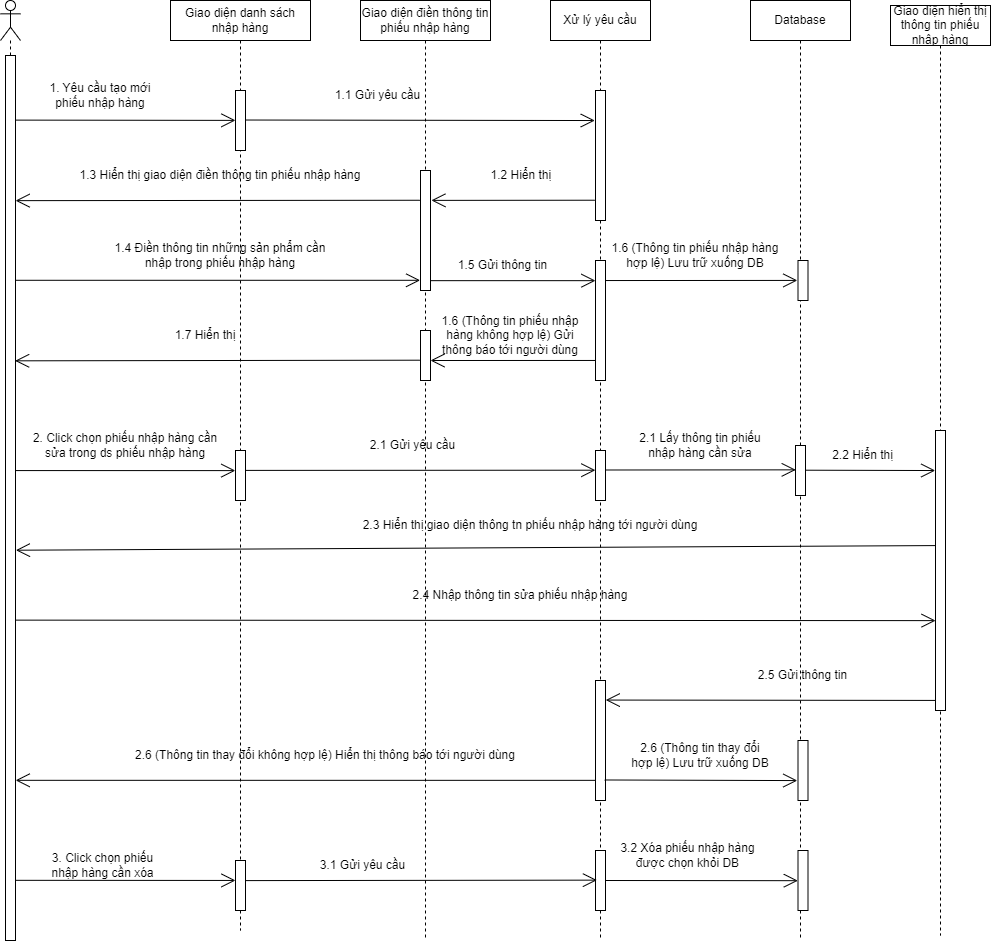

The diagram above was exported from draw.io. Its source (the exported page's mxGraphModel, read from the mxfile embedded in the PNG):
<mxGraphModel dx="868" dy="474" grid="1" gridSize="10" guides="1" tooltips="1" connect="1" arrows="1" fold="1" page="1" pageScale="1" pageWidth="850" pageHeight="1100" math="0" shadow="0">
  <root>
    <mxCell id="0" />
    <mxCell id="1" parent="0" />
    <mxCell id="Vp7SZMlQ8KnLDu79YuGp-1" value="" style="shape=umlLifeline;participant=umlActor;perimeter=lifelinePerimeter;whiteSpace=wrap;html=1;container=1;collapsible=0;recursiveResize=0;verticalAlign=top;spacingTop=36;outlineConnect=0;" parent="1" vertex="1">
      <mxGeometry x="80" y="120" width="20" height="940" as="geometry" />
    </mxCell>
    <mxCell id="Bfab1_MV6kaWz-hnnzH_-43" value="" style="html=1;points=[];perimeter=orthogonalPerimeter;" parent="Vp7SZMlQ8KnLDu79YuGp-1" vertex="1">
      <mxGeometry x="5" y="55" width="10" height="885" as="geometry" />
    </mxCell>
    <mxCell id="Vp7SZMlQ8KnLDu79YuGp-2" value="Giao diện danh sách nhập hàng" style="shape=umlLifeline;perimeter=lifelinePerimeter;whiteSpace=wrap;html=1;container=1;collapsible=0;recursiveResize=0;outlineConnect=0;" parent="1" vertex="1">
      <mxGeometry x="250" y="120" width="140" height="930" as="geometry" />
    </mxCell>
    <mxCell id="Bfab1_MV6kaWz-hnnzH_-11" value="1.4 Điền thông tin những sản phẩm cần nhập trong phiếu nhập hàng" style="text;html=1;strokeColor=none;fillColor=none;align=center;verticalAlign=middle;whiteSpace=wrap;rounded=0;" parent="Vp7SZMlQ8KnLDu79YuGp-2" vertex="1">
      <mxGeometry x="-60" y="240" width="220" height="30" as="geometry" />
    </mxCell>
    <mxCell id="Bfab1_MV6kaWz-hnnzH_-44" value="" style="html=1;points=[];perimeter=orthogonalPerimeter;" parent="Vp7SZMlQ8KnLDu79YuGp-2" vertex="1">
      <mxGeometry x="65" y="90" width="10" height="60" as="geometry" />
    </mxCell>
    <mxCell id="Bfab1_MV6kaWz-hnnzH_-50" value="" style="html=1;points=[];perimeter=orthogonalPerimeter;" parent="Vp7SZMlQ8KnLDu79YuGp-2" vertex="1">
      <mxGeometry x="65" y="450" width="10" height="50" as="geometry" />
    </mxCell>
    <mxCell id="Bfab1_MV6kaWz-hnnzH_-55" value="" style="html=1;points=[];perimeter=orthogonalPerimeter;" parent="Vp7SZMlQ8KnLDu79YuGp-2" vertex="1">
      <mxGeometry x="65" y="860" width="10" height="50" as="geometry" />
    </mxCell>
    <mxCell id="Vp7SZMlQ8KnLDu79YuGp-3" value="Xử lý yêu cầu" style="shape=umlLifeline;perimeter=lifelinePerimeter;whiteSpace=wrap;html=1;container=1;collapsible=0;recursiveResize=0;outlineConnect=0;" parent="1" vertex="1">
      <mxGeometry x="630" y="120" width="100" height="940" as="geometry" />
    </mxCell>
    <mxCell id="Bfab1_MV6kaWz-hnnzH_-45" value="" style="html=1;points=[];perimeter=orthogonalPerimeter;" parent="Vp7SZMlQ8KnLDu79YuGp-3" vertex="1">
      <mxGeometry x="45" y="90" width="10" height="130" as="geometry" />
    </mxCell>
    <mxCell id="Bfab1_MV6kaWz-hnnzH_-47" value="" style="html=1;points=[];perimeter=orthogonalPerimeter;" parent="Vp7SZMlQ8KnLDu79YuGp-3" vertex="1">
      <mxGeometry x="45" y="260" width="10" height="120" as="geometry" />
    </mxCell>
    <mxCell id="Bfab1_MV6kaWz-hnnzH_-51" value="" style="html=1;points=[];perimeter=orthogonalPerimeter;" parent="Vp7SZMlQ8KnLDu79YuGp-3" vertex="1">
      <mxGeometry x="45" y="450" width="10" height="50" as="geometry" />
    </mxCell>
    <mxCell id="Bfab1_MV6kaWz-hnnzH_-53" value="" style="html=1;points=[];perimeter=orthogonalPerimeter;" parent="Vp7SZMlQ8KnLDu79YuGp-3" vertex="1">
      <mxGeometry x="45" y="680" width="10" height="120" as="geometry" />
    </mxCell>
    <mxCell id="Bfab1_MV6kaWz-hnnzH_-56" value="" style="html=1;points=[];perimeter=orthogonalPerimeter;" parent="Vp7SZMlQ8KnLDu79YuGp-3" vertex="1">
      <mxGeometry x="45" y="850" width="10" height="60" as="geometry" />
    </mxCell>
    <mxCell id="Vp7SZMlQ8KnLDu79YuGp-4" value="Database" style="shape=umlLifeline;perimeter=lifelinePerimeter;whiteSpace=wrap;html=1;container=1;collapsible=0;recursiveResize=0;outlineConnect=0;" parent="1" vertex="1">
      <mxGeometry x="830" y="120" width="100" height="940" as="geometry" />
    </mxCell>
    <mxCell id="Bfab1_MV6kaWz-hnnzH_-48" value="" style="html=1;points=[];perimeter=orthogonalPerimeter;" parent="Vp7SZMlQ8KnLDu79YuGp-4" vertex="1">
      <mxGeometry x="47.5" y="260" width="10" height="40" as="geometry" />
    </mxCell>
    <mxCell id="Bfab1_MV6kaWz-hnnzH_-54" value="" style="html=1;points=[];perimeter=orthogonalPerimeter;" parent="Vp7SZMlQ8KnLDu79YuGp-4" vertex="1">
      <mxGeometry x="47.5" y="740" width="10" height="60" as="geometry" />
    </mxCell>
    <mxCell id="Bfab1_MV6kaWz-hnnzH_-57" value="" style="html=1;points=[];perimeter=orthogonalPerimeter;" parent="Vp7SZMlQ8KnLDu79YuGp-4" vertex="1">
      <mxGeometry x="47.5" y="850" width="10" height="60" as="geometry" />
    </mxCell>
    <mxCell id="T56UB8xWLiHT_RZmBtfU-3" value="" style="html=1;points=[];perimeter=orthogonalPerimeter;" parent="Vp7SZMlQ8KnLDu79YuGp-4" vertex="1">
      <mxGeometry x="45" y="445" width="10" height="50" as="geometry" />
    </mxCell>
    <mxCell id="Bfab1_MV6kaWz-hnnzH_-1" value="" style="endArrow=open;endFill=1;endSize=12;html=1;rounded=0;entryX=-0.007;entryY=0.498;entryDx=0;entryDy=0;entryPerimeter=0;exitX=0.991;exitY=0.073;exitDx=0;exitDy=0;exitPerimeter=0;" parent="1" source="Bfab1_MV6kaWz-hnnzH_-43" target="Bfab1_MV6kaWz-hnnzH_-44" edge="1">
      <mxGeometry width="160" relative="1" as="geometry">
        <mxPoint x="130" y="250" as="sourcePoint" />
        <mxPoint x="270" y="240" as="targetPoint" />
      </mxGeometry>
    </mxCell>
    <mxCell id="Bfab1_MV6kaWz-hnnzH_-2" value="1. Yêu cầu tạo mới phiếu nhập hàng" style="text;html=1;strokeColor=none;fillColor=none;align=center;verticalAlign=middle;whiteSpace=wrap;rounded=0;" parent="1" vertex="1">
      <mxGeometry x="120" y="200" width="120" height="30" as="geometry" />
    </mxCell>
    <mxCell id="Bfab1_MV6kaWz-hnnzH_-3" value="Giao diện điền thông tin phiếu nhập hàng" style="shape=umlLifeline;perimeter=lifelinePerimeter;whiteSpace=wrap;html=1;container=1;collapsible=0;recursiveResize=0;outlineConnect=0;" parent="1" vertex="1">
      <mxGeometry x="440" y="120" width="130" height="940" as="geometry" />
    </mxCell>
    <mxCell id="Bfab1_MV6kaWz-hnnzH_-19" value="1.7 Hiển thị" style="text;html=1;strokeColor=none;fillColor=none;align=center;verticalAlign=middle;whiteSpace=wrap;rounded=0;" parent="Bfab1_MV6kaWz-hnnzH_-3" vertex="1">
      <mxGeometry x="-330" y="320" width="350" height="30" as="geometry" />
    </mxCell>
    <mxCell id="Bfab1_MV6kaWz-hnnzH_-36" value="2.6 (Thông tin thay đổi không hợp lệ) Hiển thị thông báo tới người dùng" style="text;html=1;strokeColor=none;fillColor=none;align=center;verticalAlign=middle;whiteSpace=wrap;rounded=0;" parent="Bfab1_MV6kaWz-hnnzH_-3" vertex="1">
      <mxGeometry x="-240" y="740" width="410" height="30" as="geometry" />
    </mxCell>
    <mxCell id="Bfab1_MV6kaWz-hnnzH_-46" value="" style="html=1;points=[];perimeter=orthogonalPerimeter;" parent="Bfab1_MV6kaWz-hnnzH_-3" vertex="1">
      <mxGeometry x="60" y="170" width="10" height="120" as="geometry" />
    </mxCell>
    <mxCell id="Bfab1_MV6kaWz-hnnzH_-49" value="" style="html=1;points=[];perimeter=orthogonalPerimeter;" parent="Bfab1_MV6kaWz-hnnzH_-3" vertex="1">
      <mxGeometry x="60" y="330" width="10" height="50" as="geometry" />
    </mxCell>
    <mxCell id="Bfab1_MV6kaWz-hnnzH_-4" value="" style="endArrow=open;endFill=1;endSize=12;html=1;rounded=0;exitX=1.045;exitY=0.492;exitDx=0;exitDy=0;exitPerimeter=0;entryX=-0.073;entryY=0.231;entryDx=0;entryDy=0;entryPerimeter=0;" parent="1" source="Bfab1_MV6kaWz-hnnzH_-44" target="Bfab1_MV6kaWz-hnnzH_-45" edge="1">
      <mxGeometry width="160" relative="1" as="geometry">
        <mxPoint x="350" y="240" as="sourcePoint" />
        <mxPoint x="620" y="240" as="targetPoint" />
      </mxGeometry>
    </mxCell>
    <mxCell id="Bfab1_MV6kaWz-hnnzH_-5" value="1.1 Gửi yêu cầu" style="text;html=1;strokeColor=none;fillColor=none;align=center;verticalAlign=middle;whiteSpace=wrap;rounded=0;" parent="1" vertex="1">
      <mxGeometry x="395" y="200" width="125" height="30" as="geometry" />
    </mxCell>
    <mxCell id="Bfab1_MV6kaWz-hnnzH_-6" value="" style="endArrow=open;endFill=1;endSize=12;html=1;rounded=0;exitX=-0.073;exitY=0.844;exitDx=0;exitDy=0;exitPerimeter=0;entryX=1.091;entryY=0.249;entryDx=0;entryDy=0;entryPerimeter=0;" parent="1" source="Bfab1_MV6kaWz-hnnzH_-45" target="Bfab1_MV6kaWz-hnnzH_-46" edge="1">
      <mxGeometry width="160" relative="1" as="geometry">
        <mxPoint x="660" y="320" as="sourcePoint" />
        <mxPoint x="510" y="320" as="targetPoint" />
      </mxGeometry>
    </mxCell>
    <mxCell id="Bfab1_MV6kaWz-hnnzH_-7" value="1.2 Hiển thị&amp;nbsp;" style="text;html=1;strokeColor=none;fillColor=none;align=center;verticalAlign=middle;whiteSpace=wrap;rounded=0;" parent="1" vertex="1">
      <mxGeometry x="540" y="280" width="125" height="30" as="geometry" />
    </mxCell>
    <mxCell id="Bfab1_MV6kaWz-hnnzH_-8" value="" style="endArrow=open;endFill=1;endSize=12;html=1;rounded=0;entryX=1.009;entryY=0.164;entryDx=0;entryDy=0;entryPerimeter=0;exitX=-0.073;exitY=0.248;exitDx=0;exitDy=0;exitPerimeter=0;" parent="1" source="Bfab1_MV6kaWz-hnnzH_-46" target="Bfab1_MV6kaWz-hnnzH_-43" edge="1">
      <mxGeometry width="160" relative="1" as="geometry">
        <mxPoint x="455" y="320" as="sourcePoint" />
        <mxPoint x="145" y="320" as="targetPoint" />
      </mxGeometry>
    </mxCell>
    <mxCell id="Bfab1_MV6kaWz-hnnzH_-9" value="1.3 Hiển thị giao diện điền thông tin phiếu nhập hàng" style="text;html=1;strokeColor=none;fillColor=none;align=center;verticalAlign=middle;whiteSpace=wrap;rounded=0;" parent="1" vertex="1">
      <mxGeometry x="155" y="280" width="290" height="30" as="geometry" />
    </mxCell>
    <mxCell id="Bfab1_MV6kaWz-hnnzH_-10" value="" style="endArrow=open;endFill=1;endSize=12;html=1;rounded=0;entryX=-0.039;entryY=0.915;entryDx=0;entryDy=0;entryPerimeter=0;exitX=1.034;exitY=0.254;exitDx=0;exitDy=0;exitPerimeter=0;" parent="1" source="Bfab1_MV6kaWz-hnnzH_-43" target="Bfab1_MV6kaWz-hnnzH_-46" edge="1">
      <mxGeometry width="160" relative="1" as="geometry">
        <mxPoint x="140" y="400" as="sourcePoint" />
        <mxPoint x="430" y="400" as="targetPoint" />
      </mxGeometry>
    </mxCell>
    <mxCell id="Bfab1_MV6kaWz-hnnzH_-13" value="1.5 Gửi thông tin" style="text;html=1;strokeColor=none;fillColor=none;align=center;verticalAlign=middle;whiteSpace=wrap;rounded=0;" parent="1" vertex="1">
      <mxGeometry x="520" y="370" width="125" height="30" as="geometry" />
    </mxCell>
    <mxCell id="Bfab1_MV6kaWz-hnnzH_-15" value="1.6 (Thông tin phiếu nhập hàng hợp lệ) Lưu trữ xuống DB" style="text;html=1;strokeColor=none;fillColor=none;align=center;verticalAlign=middle;whiteSpace=wrap;rounded=0;" parent="1" vertex="1">
      <mxGeometry x="690" y="360" width="170" height="30" as="geometry" />
    </mxCell>
    <mxCell id="Bfab1_MV6kaWz-hnnzH_-17" value="1.6 (Thông tin phiếu nhập hàng không hợp lệ) Gửi thông báo tới người dùng" style="text;html=1;strokeColor=none;fillColor=none;align=center;verticalAlign=middle;whiteSpace=wrap;rounded=0;" parent="1" vertex="1">
      <mxGeometry x="520" y="440" width="140" height="30" as="geometry" />
    </mxCell>
    <mxCell id="Bfab1_MV6kaWz-hnnzH_-18" value="" style="endArrow=open;endFill=1;endSize=12;html=1;rounded=0;exitX=-0.062;exitY=0.594;exitDx=0;exitDy=0;exitPerimeter=0;entryX=0.962;entryY=0.345;entryDx=0;entryDy=0;entryPerimeter=0;" parent="1" source="Bfab1_MV6kaWz-hnnzH_-49" target="Bfab1_MV6kaWz-hnnzH_-43" edge="1">
      <mxGeometry width="160" relative="1" as="geometry">
        <mxPoint x="430" y="480" as="sourcePoint" />
        <mxPoint x="130" y="480" as="targetPoint" />
      </mxGeometry>
    </mxCell>
    <mxCell id="Bfab1_MV6kaWz-hnnzH_-20" value="Giao diện hiển thị thông tin phiếu nhập hàng" style="shape=umlLifeline;perimeter=lifelinePerimeter;whiteSpace=wrap;html=1;container=1;collapsible=0;recursiveResize=0;outlineConnect=0;" parent="1" vertex="1">
      <mxGeometry x="970" y="125" width="100" height="930" as="geometry" />
    </mxCell>
    <mxCell id="Bfab1_MV6kaWz-hnnzH_-52" value="" style="html=1;points=[];perimeter=orthogonalPerimeter;" parent="Bfab1_MV6kaWz-hnnzH_-20" vertex="1">
      <mxGeometry x="45" y="425" width="10" height="280" as="geometry" />
    </mxCell>
    <mxCell id="Bfab1_MV6kaWz-hnnzH_-21" value="" style="endArrow=open;endFill=1;endSize=12;html=1;rounded=0;exitX=1.005;exitY=0.469;exitDx=0;exitDy=0;exitPerimeter=0;entryX=-0.019;entryY=0.402;entryDx=0;entryDy=0;entryPerimeter=0;" parent="1" source="Bfab1_MV6kaWz-hnnzH_-43" target="Bfab1_MV6kaWz-hnnzH_-50" edge="1">
      <mxGeometry width="160" relative="1" as="geometry">
        <mxPoint x="130" y="590" as="sourcePoint" />
        <mxPoint x="290" y="590" as="targetPoint" />
      </mxGeometry>
    </mxCell>
    <mxCell id="Bfab1_MV6kaWz-hnnzH_-22" value="2. Click chọn phiếu nhập hàng cần sửa trong ds phiếu nhập hàng" style="text;html=1;strokeColor=none;fillColor=none;align=center;verticalAlign=middle;whiteSpace=wrap;rounded=0;" parent="1" vertex="1">
      <mxGeometry x="110" y="550" width="190" height="30" as="geometry" />
    </mxCell>
    <mxCell id="Bfab1_MV6kaWz-hnnzH_-24" value="2.1 Gửi yêu cầu" style="text;html=1;strokeColor=none;fillColor=none;align=center;verticalAlign=middle;whiteSpace=wrap;rounded=0;" parent="1" vertex="1">
      <mxGeometry x="430" y="550" width="125" height="30" as="geometry" />
    </mxCell>
    <mxCell id="Bfab1_MV6kaWz-hnnzH_-25" value="" style="endArrow=open;endFill=1;endSize=12;html=1;rounded=0;exitX=0.976;exitY=0.39;exitDx=0;exitDy=0;exitPerimeter=0;entryX=0.025;entryY=0.487;entryDx=0;entryDy=0;entryPerimeter=0;" parent="1" source="Bfab1_MV6kaWz-hnnzH_-51" target="T56UB8xWLiHT_RZmBtfU-3" edge="1">
      <mxGeometry width="160" relative="1" as="geometry">
        <mxPoint x="700" y="590" as="sourcePoint" />
        <mxPoint x="860" y="590" as="targetPoint" />
      </mxGeometry>
    </mxCell>
    <mxCell id="Bfab1_MV6kaWz-hnnzH_-26" value="2.1 Lấy thông tin phiếu nhập hàng cần sửa" style="text;html=1;strokeColor=none;fillColor=none;align=center;verticalAlign=middle;whiteSpace=wrap;rounded=0;" parent="1" vertex="1">
      <mxGeometry x="710" y="550" width="140" height="30" as="geometry" />
    </mxCell>
    <mxCell id="Bfab1_MV6kaWz-hnnzH_-27" value="" style="endArrow=open;endFill=1;endSize=12;html=1;rounded=0;exitX=0.022;exitY=0.411;exitDx=0;exitDy=0;exitPerimeter=0;entryX=1.043;entryY=0.559;entryDx=0;entryDy=0;entryPerimeter=0;" parent="1" source="Bfab1_MV6kaWz-hnnzH_-52" target="Bfab1_MV6kaWz-hnnzH_-43" edge="1">
      <mxGeometry width="160" relative="1" as="geometry">
        <mxPoint x="995" y="670" as="sourcePoint" />
        <mxPoint x="155" y="670" as="targetPoint" />
      </mxGeometry>
    </mxCell>
    <mxCell id="Bfab1_MV6kaWz-hnnzH_-28" value="2.3 Hiển thị giao diện thông tn phiếu nhập hàng tới người dùng" style="text;html=1;strokeColor=none;fillColor=none;align=center;verticalAlign=middle;whiteSpace=wrap;rounded=0;" parent="1" vertex="1">
      <mxGeometry x="420" y="630" width="380" height="30" as="geometry" />
    </mxCell>
    <mxCell id="Bfab1_MV6kaWz-hnnzH_-29" value="" style="endArrow=open;endFill=1;endSize=12;html=1;rounded=0;exitX=1.021;exitY=0.638;exitDx=0;exitDy=0;exitPerimeter=0;entryX=0.006;entryY=0.679;entryDx=0;entryDy=0;entryPerimeter=0;" parent="1" source="Bfab1_MV6kaWz-hnnzH_-43" target="Bfab1_MV6kaWz-hnnzH_-52" edge="1">
      <mxGeometry width="160" relative="1" as="geometry">
        <mxPoint x="160" y="740" as="sourcePoint" />
        <mxPoint x="1000" y="740" as="targetPoint" />
      </mxGeometry>
    </mxCell>
    <mxCell id="Bfab1_MV6kaWz-hnnzH_-30" value="2.4 Nhập thông tin sửa phiếu nhập hàng" style="text;html=1;strokeColor=none;fillColor=none;align=center;verticalAlign=middle;whiteSpace=wrap;rounded=0;" parent="1" vertex="1">
      <mxGeometry x="450" y="700" width="300" height="30" as="geometry" />
    </mxCell>
    <mxCell id="Bfab1_MV6kaWz-hnnzH_-31" value="" style="endArrow=open;endFill=1;endSize=12;html=1;rounded=0;exitX=-0.025;exitY=0.964;exitDx=0;exitDy=0;exitPerimeter=0;entryX=1.029;entryY=0.163;entryDx=0;entryDy=0;entryPerimeter=0;" parent="1" source="Bfab1_MV6kaWz-hnnzH_-52" target="Bfab1_MV6kaWz-hnnzH_-53" edge="1">
      <mxGeometry width="160" relative="1" as="geometry">
        <mxPoint x="1000" y="820" as="sourcePoint" />
        <mxPoint x="730" y="820" as="targetPoint" />
      </mxGeometry>
    </mxCell>
    <mxCell id="Bfab1_MV6kaWz-hnnzH_-32" value="2.5 Gửi thông tin" style="text;html=1;strokeColor=none;fillColor=none;align=center;verticalAlign=middle;whiteSpace=wrap;rounded=0;" parent="1" vertex="1">
      <mxGeometry x="820" y="780" width="125" height="30" as="geometry" />
    </mxCell>
    <mxCell id="Bfab1_MV6kaWz-hnnzH_-34" value="2.6 (Thông tin thay đổi hợp lệ) Lưu trữ xuống DB" style="text;html=1;strokeColor=none;fillColor=none;align=center;verticalAlign=middle;whiteSpace=wrap;rounded=0;" parent="1" vertex="1">
      <mxGeometry x="710" y="860" width="140" height="30" as="geometry" />
    </mxCell>
    <mxCell id="Bfab1_MV6kaWz-hnnzH_-35" value="" style="endArrow=open;endFill=1;endSize=12;html=1;rounded=0;exitX=-0.003;exitY=0.832;exitDx=0;exitDy=0;exitPerimeter=0;entryX=1.018;entryY=0.819;entryDx=0;entryDy=0;entryPerimeter=0;" parent="1" source="Bfab1_MV6kaWz-hnnzH_-53" target="Bfab1_MV6kaWz-hnnzH_-43" edge="1">
      <mxGeometry width="160" relative="1" as="geometry">
        <mxPoint x="630" y="900" as="sourcePoint" />
        <mxPoint x="170" y="900" as="targetPoint" />
      </mxGeometry>
    </mxCell>
    <mxCell id="Bfab1_MV6kaWz-hnnzH_-37" value="" style="endArrow=open;endFill=1;endSize=12;html=1;rounded=0;exitX=0.992;exitY=0.932;exitDx=0;exitDy=0;exitPerimeter=0;entryX=-0.004;entryY=0.399;entryDx=0;entryDy=0;entryPerimeter=0;" parent="1" source="Bfab1_MV6kaWz-hnnzH_-43" target="Bfab1_MV6kaWz-hnnzH_-55" edge="1">
      <mxGeometry width="160" relative="1" as="geometry">
        <mxPoint x="120" y="1000" as="sourcePoint" />
        <mxPoint x="280" y="1000" as="targetPoint" />
      </mxGeometry>
    </mxCell>
    <mxCell id="Bfab1_MV6kaWz-hnnzH_-38" value="3. Click chọn phiếu nhập hàng cần xóa" style="text;html=1;strokeColor=none;fillColor=none;align=center;verticalAlign=middle;whiteSpace=wrap;rounded=0;" parent="1" vertex="1">
      <mxGeometry x="120" y="970" width="125" height="30" as="geometry" />
    </mxCell>
    <mxCell id="Bfab1_MV6kaWz-hnnzH_-39" value="" style="endArrow=open;endFill=1;endSize=12;html=1;rounded=0;exitX=1.056;exitY=0.402;exitDx=0;exitDy=0;exitPerimeter=0;entryX=0.143;entryY=0.494;entryDx=0;entryDy=0;entryPerimeter=0;" parent="1" source="Bfab1_MV6kaWz-hnnzH_-55" target="Bfab1_MV6kaWz-hnnzH_-56" edge="1">
      <mxGeometry width="160" relative="1" as="geometry">
        <mxPoint x="360" y="1000" as="sourcePoint" />
        <mxPoint x="620" y="1000" as="targetPoint" />
      </mxGeometry>
    </mxCell>
    <mxCell id="Bfab1_MV6kaWz-hnnzH_-40" value="3.1 Gửi yêu cầu" style="text;html=1;strokeColor=none;fillColor=none;align=center;verticalAlign=middle;whiteSpace=wrap;rounded=0;" parent="1" vertex="1">
      <mxGeometry x="380" y="970" width="125" height="30" as="geometry" />
    </mxCell>
    <mxCell id="Bfab1_MV6kaWz-hnnzH_-41" value="" style="endArrow=open;endFill=1;endSize=12;html=1;rounded=0;exitX=1.02;exitY=0.5;exitDx=0;exitDy=0;exitPerimeter=0;entryX=-0.018;entryY=0.503;entryDx=0;entryDy=0;entryPerimeter=0;" parent="1" source="Bfab1_MV6kaWz-hnnzH_-56" target="Bfab1_MV6kaWz-hnnzH_-57" edge="1">
      <mxGeometry width="160" relative="1" as="geometry">
        <mxPoint x="700" y="1000" as="sourcePoint" />
        <mxPoint x="860" y="1000" as="targetPoint" />
      </mxGeometry>
    </mxCell>
    <mxCell id="Bfab1_MV6kaWz-hnnzH_-42" value="3.2 Xóa phiếu nhập hàng được chọn khỏi DB" style="text;html=1;strokeColor=none;fillColor=none;align=center;verticalAlign=middle;whiteSpace=wrap;rounded=0;" parent="1" vertex="1">
      <mxGeometry x="695" y="960" width="145" height="30" as="geometry" />
    </mxCell>
    <mxCell id="Bfab1_MV6kaWz-hnnzH_-12" value="" style="endArrow=open;endFill=1;endSize=12;html=1;rounded=0;exitX=1.035;exitY=0.918;exitDx=0;exitDy=0;exitPerimeter=0;entryX=-0.005;entryY=0.168;entryDx=0;entryDy=0;entryPerimeter=0;" parent="1" source="Bfab1_MV6kaWz-hnnzH_-46" target="Bfab1_MV6kaWz-hnnzH_-47" edge="1">
      <mxGeometry width="160" relative="1" as="geometry">
        <mxPoint x="505" y="400" as="sourcePoint" />
        <mxPoint x="665" y="400" as="targetPoint" />
      </mxGeometry>
    </mxCell>
    <mxCell id="Bfab1_MV6kaWz-hnnzH_-14" value="" style="endArrow=open;endFill=1;endSize=12;html=1;rounded=0;entryX=-0.068;entryY=0.498;entryDx=0;entryDy=0;entryPerimeter=0;exitX=0.993;exitY=0.167;exitDx=0;exitDy=0;exitPerimeter=0;" parent="1" source="Bfab1_MV6kaWz-hnnzH_-47" target="Bfab1_MV6kaWz-hnnzH_-48" edge="1">
      <mxGeometry width="160" relative="1" as="geometry">
        <mxPoint x="700" y="400" as="sourcePoint" />
        <mxPoint x="860" y="400" as="targetPoint" />
      </mxGeometry>
    </mxCell>
    <mxCell id="Bfab1_MV6kaWz-hnnzH_-16" value="" style="endArrow=open;endFill=1;endSize=12;html=1;rounded=0;exitX=-0.023;exitY=0.833;exitDx=0;exitDy=0;exitPerimeter=0;entryX=1;entryY=0.6;entryDx=0;entryDy=0;entryPerimeter=0;" parent="1" source="Bfab1_MV6kaWz-hnnzH_-47" target="Bfab1_MV6kaWz-hnnzH_-49" edge="1">
      <mxGeometry width="160" relative="1" as="geometry">
        <mxPoint x="657.5" y="480" as="sourcePoint" />
        <mxPoint x="500" y="480" as="targetPoint" />
      </mxGeometry>
    </mxCell>
    <mxCell id="Bfab1_MV6kaWz-hnnzH_-23" value="" style="endArrow=open;endFill=1;endSize=12;html=1;rounded=0;exitX=1.029;exitY=0.398;exitDx=0;exitDy=0;exitPerimeter=0;entryX=-0.014;entryY=0.394;entryDx=0;entryDy=0;entryPerimeter=0;" parent="1" source="Bfab1_MV6kaWz-hnnzH_-50" target="Bfab1_MV6kaWz-hnnzH_-51" edge="1">
      <mxGeometry width="160" relative="1" as="geometry">
        <mxPoint x="360" y="590" as="sourcePoint" />
        <mxPoint x="620" y="590" as="targetPoint" />
      </mxGeometry>
    </mxCell>
    <mxCell id="Bfab1_MV6kaWz-hnnzH_-33" value="" style="endArrow=open;endFill=1;endSize=12;html=1;rounded=0;exitX=0.921;exitY=0.829;exitDx=0;exitDy=0;exitPerimeter=0;entryX=-0.072;entryY=0.668;entryDx=0;entryDy=0;entryPerimeter=0;" parent="1" source="Bfab1_MV6kaWz-hnnzH_-53" target="Bfab1_MV6kaWz-hnnzH_-54" edge="1">
      <mxGeometry width="160" relative="1" as="geometry">
        <mxPoint x="700" y="900" as="sourcePoint" />
        <mxPoint x="860" y="900" as="targetPoint" />
      </mxGeometry>
    </mxCell>
    <mxCell id="T56UB8xWLiHT_RZmBtfU-2" value="2.2 Hiển thị" style="text;html=1;strokeColor=none;fillColor=none;align=center;verticalAlign=middle;whiteSpace=wrap;rounded=0;" parent="1" vertex="1">
      <mxGeometry x="880" y="560" width="125" height="30" as="geometry" />
    </mxCell>
    <mxCell id="T56UB8xWLiHT_RZmBtfU-1" value="" style="endArrow=open;endFill=1;endSize=12;html=1;rounded=0;entryX=-0.028;entryY=0.143;entryDx=0;entryDy=0;entryPerimeter=0;exitX=1.001;exitY=0.494;exitDx=0;exitDy=0;exitPerimeter=0;" parent="1" source="T56UB8xWLiHT_RZmBtfU-3" target="Bfab1_MV6kaWz-hnnzH_-52" edge="1">
      <mxGeometry width="160" relative="1" as="geometry">
        <mxPoint x="890" y="590" as="sourcePoint" />
        <mxPoint x="1050" y="590" as="targetPoint" />
      </mxGeometry>
    </mxCell>
  </root>
</mxGraphModel>